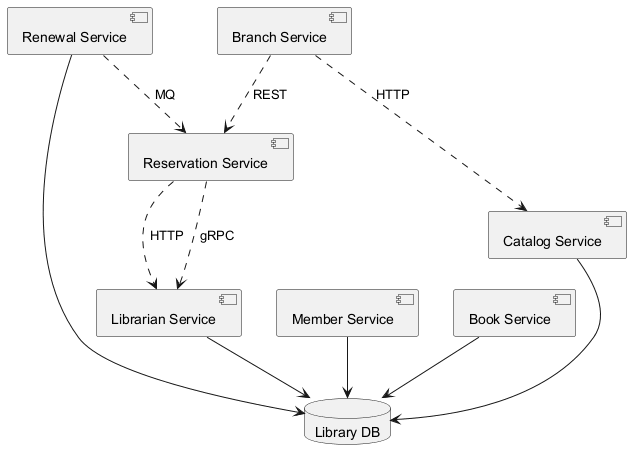

The diagram above was rendered by PlantUML. Its source (embedded in the PNG):
@startuml
skinparam backgroundColor #FFFFFF
skinparam classBackgroundColor #E8F4FA
skinparam classBorderColor #2C7DA0
component "Renewal Service" as C_RenewalService
component "Member Service" as C_MemberService
component "Book Service" as C_BookService
component "Branch Service" as C_BranchService
component "Catalog Service" as C_CatalogService
component "Reservation Service" as C_ReservationService
component "Librarian Service" as C_LibrarianService
database "Library DB" as DB_library
C_RenewalService --> DB_library
C_MemberService --> DB_library
C_BookService --> DB_library
C_CatalogService --> DB_library
C_LibrarianService --> DB_library
C_ReservationService ..> C_LibrarianService : HTTP
C_BranchService ..> C_CatalogService : HTTP
C_RenewalService ..> C_ReservationService : MQ
C_ReservationService ..> C_LibrarianService : gRPC
C_BranchService ..> C_ReservationService : REST
@enduml